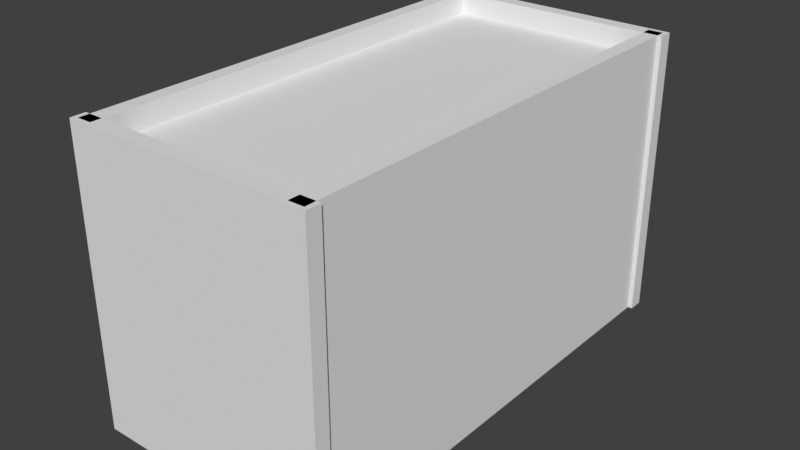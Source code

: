 # Source: final_milk_room.blend  (saved by Blender 3.6.11; exported with 4.5.12 LTS)
import bpy
from mathutils import Matrix  # noqa: F401  (used for matrix-valued properties, if any)

bpy.ops.wm.read_factory_settings(use_empty=True)
scene = bpy.context.scene
scene.name = 'Scene'

# ---- collections
col_collection = bpy.data.collections.new('Collection'); scene.collection.children.link(col_collection)
col_room4 = bpy.data.collections.new('room4'); col_collection.children.link(col_room4)
col_milktable = bpy.data.collections.new('MilkTable'); scene.collection.children.link(col_milktable)

# ---- images (referenced by path relative to the original .blend; pixels are not part of the script)
import os
ASSET_DIR = os.environ.get("B2B_ASSET_DIR", "")  # directory of the original .blend (textures are referenced by path, not embedded)
HERE = os.path.dirname(os.path.abspath(__file__))  # packed textures are extracted next to this script under _unpacked/

def load_image(name, relpath, width, height, colorspace="sRGB"):
    """Load a texture the original file referenced (path relative to the .blend, or extracted next to this script)."""
    p = next((c for c in (os.path.join(HERE, relpath), os.path.join(ASSET_DIR, relpath)) if relpath and os.path.exists(c)), "")
    if p:
        img = bpy.data.images.load(p, check_existing=True)
        img.name = name
    else:  # same state as the original file: an image datablock whose file is absent (Cycles renders it pink)
        img = bpy.data.images.new(name, width, height)
        img.source = "FILE"
        img.filepath = "//" + (relpath or name)
    img.colorspace_settings.name = colorspace
    return img
img_untitled = load_image('Untitled', 'Milk.png', 1024, 1024, 'sRGB')
img_shadow = load_image('shadow', 'shadow.png', 1024, 1024, 'sRGB')

# ---- materials (node trees are filled in below, after node groups)
mat_material_003 = bpy.data.materials.new('Material.003')
mat_material_003.use_transparent_shadow = False
mat_material_005 = bpy.data.materials.new('Material.005')
mat_material_005.use_transparent_shadow = False

# ---- material node trees
mat_material_003.use_nodes = True; mat_material_003.node_tree.nodes.clear()
_N = mat_material_003.node_tree.nodes; _L = mat_material_003.node_tree.links
n0 = _N.new('ShaderNodeBsdfPrincipled'); n0.name = 'Principled BSDF'; n0.location = (10, 300)
n0.inputs[3].default_value = 1.45
n0.inputs[27].default_value = (0.0, 0.0, 0.0, 1.0)
n1 = _N.new('ShaderNodeOutputMaterial'); n1.name = 'Material Output'; n1.location = (300, 300)
n2 = _N.new('ShaderNodeTexImage'); n2.name = 'Image Texture'; n2.location = (-280, 275)
n2.image = img_untitled
_L.new(n0.outputs[0], n1.inputs[0])
_L.new(n2.outputs[0], n0.inputs[0])
n1.is_active_output = True
mat_material_005.use_nodes = True; mat_material_005.node_tree.nodes.clear()
_N = mat_material_005.node_tree.nodes; _L = mat_material_005.node_tree.links
n0 = _N.new('ShaderNodeBsdfPrincipled'); n0.name = 'Principled BSDF'; n0.location = (10, 300)
n0.inputs[3].default_value = 1.45
n0.inputs[27].default_value = (0.0, 0.0, 0.0, 1.0)
n1 = _N.new('ShaderNodeOutputMaterial'); n1.name = 'Material Output'; n1.location = (300, 300)
n2 = _N.new('ShaderNodeTexImage'); n2.name = 'Image Texture'; n2.location = (-280, 275)
n2.image = img_shadow
_L.new(n0.outputs[0], n1.inputs[0])
_L.new(n2.outputs[0], n0.inputs[0])
n1.is_active_output = True

# ---- world
world_world = bpy.data.worlds.new('World'); scene.world = world_world
world_world.use_nodes = True; world_world.node_tree.nodes.clear()
_N = world_world.node_tree.nodes; _L = world_world.node_tree.links
n0 = _N.new('ShaderNodeOutputWorld'); n0.name = 'World Output'; n0.location = (300, 300)
n1 = _N.new('ShaderNodeBackground'); n1.name = 'Background'; n1.location = (10, 300)
n1.inputs[0].default_value = (0.05088, 0.05088, 0.05088, 1.0)
_L.new(n1.outputs[0], n0.inputs[0])
n0.is_active_output = True
world_world.color = (0.05088, 0.05088, 0.05088)
world_world.use_sun_shadow = False
world_world.sun_shadow_jitter_overblur = 0.0

# ---- meshes
me_plane_001 = bpy.data.meshes.new('Plane.001')
me_plane_001.from_pydata([(-0.4617, -1.0, 0.0), (0.4344, -1.0, 0.0), (-0.4617, 1.0, 0.0), (0.4344, 1.0, 0.0)], [], [(0, 1, 3, 2)])
_uv = me_plane_001.uv_layers.new(name='UVMap')
_uv.uv.foreach_set('vector', [0.0, 0.0, 1.0, 0.0, 1.0, 1.0, 0.0, 1.0])
_ca = me_plane_001.color_attributes.new('Attribute', 'BYTE_COLOR', 'CORNER')
_ca.data.foreach_set('color', [0.0, 0.0, 0.0, 1.0, 0.0, 0.0, 0.0, 1.0, 0.0, 0.0, 0.0, 1.0, 0.0, 0.0, 0.0, 1.0])
me_plane_001.use_paint_bone_selection = False
me_plane_001.use_paint_mask_vertex = True
me_plane_001.update()
me_plane_007 = bpy.data.meshes.new('Plane.007')
me_plane_007.from_pydata([(-0.4939, -1.0, 0.0), (0.4713, -1.0, 0.0), (-0.4939, 1.0, 0.0), (0.4713, 1.0, 0.0)], [], [(0, 1, 3, 2)])
_uv = me_plane_007.uv_layers.new(name='UVMap')
_uv.uv.foreach_set('vector', [0.0, 0.0, 1.0, 0.0, 1.0, 1.0, 0.0, 1.0])
_ca = me_plane_007.color_attributes.new('Attribute', 'BYTE_COLOR', 'CORNER')
_ca.data.foreach_set('color', [0.0, 0.0, 0.0, 1.0, 0.0, 0.0, 0.0, 1.0, 0.0, 0.0, 0.0, 1.0, 0.0, 0.0, 0.0, 1.0])
me_plane_007.use_paint_bone_selection = False
me_plane_007.use_paint_mask_vertex = True
me_plane_007.update()
me_cube_006 = bpy.data.meshes.new('Cube.006')
me_cube_006.from_pydata([(-10.13, 6.274, -7.46), (-10.13, 6.274, 16.46), (-10.13, 7.502, -7.46), (-10.13, 7.502, 16.46), (10.2, 6.274, -7.46), (10.2, 6.274, 16.46), (10.2, 7.502, -7.46), (10.2, 7.502, 16.46)], [], [(0, 1, 3, 2), (2, 3, 7, 6), (6, 7, 5, 4), (4, 5, 1, 0), (2, 6, 4, 0), (7, 3, 1, 5)])
_uv = me_cube_006.uv_layers.new(name='UVMap')
_uv.uv.foreach_set('vector', [0.375, 0.0, 0.625, 0.0, 0.625, 0.25, 0.375, 0.25, 0.375, 0.25, 0.625, 0.25, 0.625, 0.5, 0.375, 0.5, 0.375, 0.5, 0.625, 0.5, 0.625, 0.75, 0.375, 0.75, 0.375, 0.75, 0.625, 0.75, 0.625, 1.0, 0.375, 1.0, 0.125, 0.5, 0.375, 0.5, 0.375, 0.75, 0.125, 0.75, 0.625, 0.5, 0.875, 0.5, 0.875, 0.75, 0.625, 0.75])
_ca = me_cube_006.color_attributes.new('Attribute', 'BYTE_COLOR', 'CORNER')
_ca.data.foreach_set('color', [0.0, 0.0, 0.0, 1.0, 0.0, 0.0, 0.0, 1.0, 0.0, 0.0, 0.0, 1.0, 0.0, 0.0, 0.0, 1.0, 0.0, 0.0, 0.0, 1.0, 0.0, 0.0, 0.0, 1.0, 0.0, 0.0, 0.0, 1.0, 0.0, 0.0, 0.0, 1.0, 0.0, 0.0, 0.0, 1.0, 0.0, 0.0, 0.0, 1.0, 0.0, 0.0, 0.0, 1.0, 0.0, 0.0, 0.0, 1.0, 0.0, 0.0, 0.0, 1.0, 0.0, 0.0, 0.0, 1.0, 0.0, 0.0, 0.0, 1.0, 0.0, 0.0, 0.0, 1.0, 0.0, 0.0, 0.0, 1.0, 0.0, 0.0, 0.0, 1.0, 0.0, 0.0, 0.0, 1.0, 0.0, 0.0, 0.0, 1.0, 0.0, 0.0, 0.0, 1.0, 0.0, 0.0, 0.0, 1.0, 0.0, 0.0, 0.0, 1.0, 0.0, 0.0, 0.0, 1.0])
me_cube_006.update()
me_cube_007 = bpy.data.meshes.new('Cube.007')
me_cube_007.from_pydata([(-10.13, 6.274, -7.46), (-10.13, 6.274, 16.46), (-10.13, 7.502, -7.46), (-10.13, 7.502, 16.46), (10.2, 6.274, -7.46), (10.2, 6.274, 16.46), (10.2, 7.502, -7.46), (10.2, 7.502, 16.46)], [], [(0, 1, 3, 2), (2, 3, 7, 6), (6, 7, 5, 4), (4, 5, 1, 0), (2, 6, 4, 0), (7, 3, 1, 5)])
_uv = me_cube_007.uv_layers.new(name='UVMap')
_uv.uv.foreach_set('vector', [0.375, 0.0, 0.625, 0.0, 0.625, 0.25, 0.375, 0.25, 0.375, 0.25, 0.625, 0.25, 0.625, 0.5, 0.375, 0.5, 0.375, 0.5, 0.625, 0.5, 0.625, 0.75, 0.375, 0.75, 0.375, 0.75, 0.625, 0.75, 0.625, 1.0, 0.375, 1.0, 0.125, 0.5, 0.375, 0.5, 0.375, 0.75, 0.125, 0.75, 0.625, 0.5, 0.875, 0.5, 0.875, 0.75, 0.625, 0.75])
_ca = me_cube_007.color_attributes.new('Attribute', 'BYTE_COLOR', 'CORNER')
_ca.data.foreach_set('color', [0.0, 0.0, 0.0, 1.0, 0.0, 0.0, 0.0, 1.0, 0.0, 0.0, 0.0, 1.0, 0.0, 0.0, 0.0, 1.0, 0.0, 0.0, 0.0, 1.0, 0.0, 0.0, 0.0, 1.0, 0.0, 0.0, 0.0, 1.0, 0.0, 0.0, 0.0, 1.0, 0.0, 0.0, 0.0, 1.0, 0.0, 0.0, 0.0, 1.0, 0.0, 0.0, 0.0, 1.0, 0.0, 0.0, 0.0, 1.0, 0.0, 0.0, 0.0, 1.0, 0.0, 0.0, 0.0, 1.0, 0.0, 0.0, 0.0, 1.0, 0.0, 0.0, 0.0, 1.0, 0.0, 0.0, 0.0, 1.0, 0.0, 0.0, 0.0, 1.0, 0.0, 0.0, 0.0, 1.0, 0.0, 0.0, 0.0, 1.0, 0.0, 0.0, 0.0, 1.0, 0.0, 0.0, 0.0, 1.0, 0.0, 0.0, 0.0, 1.0, 0.0, 0.0, 0.0, 1.0])
me_cube_007.update()
me_cube_008 = bpy.data.meshes.new('Cube.008')
me_cube_008.from_pydata([(-10.13, 6.274, -7.46), (-10.13, 6.274, 16.46), (-10.13, 7.502, -7.46), (-10.13, 7.502, 16.46), (28.87, 6.274, -7.46), (28.87, 6.274, 16.46), (28.87, 7.502, -7.46), (28.87, 7.502, 16.46)], [], [(0, 1, 3, 2), (2, 3, 7, 6), (6, 7, 5, 4), (4, 5, 1, 0), (2, 6, 4, 0), (7, 3, 1, 5)])
_uv = me_cube_008.uv_layers.new(name='UVMap')
_uv.uv.foreach_set('vector', [0.375, 0.0, 0.625, 0.0, 0.625, 0.25, 0.375, 0.25, 0.375, 0.25, 0.625, 0.25, 0.625, 0.5, 0.375, 0.5, 0.375, 0.5, 0.625, 0.5, 0.625, 0.75, 0.375, 0.75, 0.375, 0.75, 0.625, 0.75, 0.625, 1.0, 0.375, 1.0, 0.125, 0.5, 0.375, 0.5, 0.375, 0.75, 0.125, 0.75, 0.625, 0.5, 0.875, 0.5, 0.875, 0.75, 0.625, 0.75])
_ca = me_cube_008.color_attributes.new('Attribute', 'BYTE_COLOR', 'CORNER')
_ca.data.foreach_set('color', [0.0, 0.0, 0.0, 1.0, 0.0, 0.0, 0.0, 1.0, 0.0, 0.0, 0.0, 1.0, 0.0, 0.0, 0.0, 1.0, 0.0, 0.0, 0.0, 1.0, 0.0, 0.0, 0.0, 1.0, 0.0, 0.0, 0.0, 1.0, 0.0, 0.0, 0.0, 1.0, 0.0, 0.0, 0.0, 1.0, 0.0, 0.0, 0.0, 1.0, 0.0, 0.0, 0.0, 1.0, 0.0, 0.0, 0.0, 1.0, 0.0, 0.0, 0.0, 1.0, 0.0, 0.0, 0.0, 1.0, 0.0, 0.0, 0.0, 1.0, 0.0, 0.0, 0.0, 1.0, 0.0, 0.0, 0.0, 1.0, 0.0, 0.0, 0.0, 1.0, 0.0, 0.0, 0.0, 1.0, 0.0, 0.0, 0.0, 1.0, 0.0, 0.0, 0.0, 1.0, 0.0, 0.0, 0.0, 1.0, 0.0, 0.0, 0.0, 1.0, 0.0, 0.0, 0.0, 1.0])
me_cube_008.update()
me_cube_009 = bpy.data.meshes.new('Cube.009')
me_cube_009.from_pydata([(-10.13, 6.274, -7.46), (-10.13, 6.274, 16.46), (-10.13, 7.502, -7.46), (-10.13, 7.502, 16.46), (28.87, 6.274, -7.46), (28.87, 6.274, 16.46), (28.87, 7.502, -7.46), (28.87, 7.502, 16.46)], [], [(0, 1, 3, 2), (2, 3, 7, 6), (6, 7, 5, 4), (4, 5, 1, 0), (2, 6, 4, 0), (7, 3, 1, 5)])
_uv = me_cube_009.uv_layers.new(name='UVMap')
_uv.uv.foreach_set('vector', [0.375, 0.0, 0.625, 0.0, 0.625, 0.25, 0.375, 0.25, 0.375, 0.25, 0.625, 0.25, 0.625, 0.5, 0.375, 0.5, 0.375, 0.5, 0.625, 0.5, 0.625, 0.75, 0.375, 0.75, 0.375, 0.75, 0.625, 0.75, 0.625, 1.0, 0.375, 1.0, 0.125, 0.5, 0.375, 0.5, 0.375, 0.75, 0.125, 0.75, 0.625, 0.5, 0.875, 0.5, 0.875, 0.75, 0.625, 0.75])
_ca = me_cube_009.color_attributes.new('Attribute', 'BYTE_COLOR', 'CORNER')
_ca.data.foreach_set('color', [0.0, 0.0, 0.0, 1.0, 0.0, 0.0, 0.0, 1.0, 0.0, 0.0, 0.0, 1.0, 0.0, 0.0, 0.0, 1.0, 0.0, 0.0, 0.0, 1.0, 0.0, 0.0, 0.0, 1.0, 0.0, 0.0, 0.0, 1.0, 0.0, 0.0, 0.0, 1.0, 0.0, 0.0, 0.0, 1.0, 0.0, 0.0, 0.0, 1.0, 0.0, 0.0, 0.0, 1.0, 0.0, 0.0, 0.0, 1.0, 0.0, 0.0, 0.0, 1.0, 0.0, 0.0, 0.0, 1.0, 0.0, 0.0, 0.0, 1.0, 0.0, 0.0, 0.0, 1.0, 0.0, 0.0, 0.0, 1.0, 0.0, 0.0, 0.0, 1.0, 0.0, 0.0, 0.0, 1.0, 0.0, 0.0, 0.0, 1.0, 0.0, 0.0, 0.0, 1.0, 0.0, 0.0, 0.0, 1.0, 0.0, 0.0, 0.0, 1.0, 0.0, 0.0, 0.0, 1.0])
me_cube_009.update()
me_cylinder = bpy.data.meshes.new('Cylinder')
me_cylinder.from_pydata([(0.0, 1.0, 0.8311), (0.0, 1.0, 1.0), (0.1951, 0.9808, 0.8311), (0.1951, 0.9808, 1.0), (0.3827, 0.9239, 0.8311), (0.3827, 0.9239, 1.0), (0.5556, 0.8315, 0.8311), (0.5556, 0.8315, 1.0), (0.7071, 0.7071, 0.8311), (0.7071, 0.7071, 1.0), (0.8315, 0.5556, 0.8311), (0.8315, 0.5556, 1.0), (0.9239, 0.3827, 0.8311), (0.9239, 0.3827, 1.0), (0.9808, 0.1951, 0.8311), (0.9808, 0.1951, 1.0), (1.0, 0.0, 0.8311), (1.0, 0.0, 1.0), (0.9808, -0.1951, 0.8311), (0.9808, -0.1951, 1.0), (0.9239, -0.3827, 0.8311), (0.9239, -0.3827, 1.0), (0.8315, -0.5556, 0.8311), (0.8315, -0.5556, 1.0), (0.7071, -0.7071, 0.8311), (0.7071, -0.7071, 1.0), (0.5556, -0.8315, 0.8311), (0.5556, -0.8315, 1.0), (0.3827, -0.9239, 0.8311), (0.3827, -0.9239, 1.0), (0.1951, -0.9808, 0.8311), (0.1951, -0.9808, 1.0), (0.0, -1.0, 0.8311), (0.0, -1.0, 1.0), (-0.1951, -0.9808, 0.8311), (-0.1951, -0.9808, 1.0), (-0.3827, -0.9239, 0.8311), (-0.3827, -0.9239, 1.0), (-0.5556, -0.8315, 0.8311), (-0.5556, -0.8315, 1.0), (-0.7071, -0.7071, 0.8311), (-0.7071, -0.7071, 1.0), (-0.8315, -0.5556, 0.8311), (-0.8315, -0.5556, 1.0), (-0.9239, -0.3827, 0.8311), (-0.9239, -0.3827, 1.0), (-0.9808, -0.1951, 0.8311), (-0.9808, -0.1951, 1.0), (-1.0, 0.0, 0.8311), (-1.0, 0.0, 1.0), (-0.9808, 0.1951, 0.8311), (-0.9808, 0.1951, 1.0), (-0.9239, 0.3827, 0.8311), (-0.9239, 0.3827, 1.0), (-0.8315, 0.5556, 0.8311), (-0.8315, 0.5556, 1.0), (-0.7071, 0.7071, 0.8311), (-0.7071, 0.7071, 1.0), (-0.5556, 0.8315, 0.8311), (-0.5556, 0.8315, 1.0), (-0.3827, 0.9239, 0.8311), (-0.3827, 0.9239, 1.0), (-0.1951, 0.9808, 0.8311), (-0.1951, 0.9808, 1.0)], [], [(0, 1, 3, 2), (2, 3, 5, 4), (4, 5, 7, 6), (6, 7, 9, 8), (8, 9, 11, 10), (10, 11, 13, 12), (12, 13, 15, 14), (14, 15, 17, 16), (16, 17, 19, 18), (18, 19, 21, 20), (20, 21, 23, 22), (22, 23, 25, 24), (24, 25, 27, 26), (26, 27, 29, 28), (28, 29, 31, 30), (30, 31, 33, 32), (32, 33, 35, 34), (34, 35, 37, 36), (36, 37, 39, 38), (38, 39, 41, 40), (40, 41, 43, 42), (42, 43, 45, 44), (44, 45, 47, 46), (46, 47, 49, 48), (48, 49, 51, 50), (50, 51, 53, 52), (52, 53, 55, 54), (54, 55, 57, 56), (56, 57, 59, 58), (58, 59, 61, 60), (3, 1, 63, 61, 59, 57, 55, 53, 51, 49, 47, 45, 43, 41, 39, 37, 35, 33, 31, 29, 27, 25, 23, 21, 19, 17, 15, 13, 11, 9, 7, 5), (60, 61, 63, 62), (62, 63, 1, 0), (0, 2, 4, 6, 8, 10, 12, 14, 16, 18, 20, 22, 24, 26, 28, 30, 32, 34, 36, 38, 40, 42, 44, 46, 48, 50, 52, 54, 56, 58, 60, 62)])
_uv = me_cylinder.uv_layers.new(name='UVMap')
_uv.uv.foreach_set('vector', [1.0, 0.5, 1.0, 1.0, 0.9688, 1.0, 0.9688, 0.5, 0.9688, 0.5, 0.9688, 1.0, 0.9375, 1.0, 0.9375, 0.5, 0.9375, 0.5, 0.9375, 1.0, 0.9062, 1.0, 0.9062, 0.5, 0.9062, 0.5, 0.9062, 1.0, 0.875, 1.0, 0.875, 0.5, 0.875, 0.5, 0.875, 1.0, 0.8438, 1.0, 0.8438, 0.5, 0.8438, 0.5, 0.8438, 1.0, 0.8125, 1.0, 0.8125, 0.5, 0.8125, 0.5, 0.8125, 1.0, 0.7812, 1.0, 0.7812, 0.5, 0.7812, 0.5, 0.7812, 1.0, 0.75, 1.0, 0.75, 0.5, 0.75, 0.5, 0.75, 1.0, 0.7188, 1.0, 0.7188, 0.5, 0.7188, 0.5, 0.7188, 1.0, 0.6875, 1.0, 0.6875, 0.5, 0.6875, 0.5, 0.6875, 1.0, 0.6562, 1.0, 0.6562, 0.5, 0.6562, 0.5, 0.6562, 1.0, 0.625, 1.0, 0.625, 0.5, 0.625, 0.5, 0.625, 1.0, 0.5938, 1.0, 0.5938, 0.5, 0.5938, 0.5, 0.5938, 1.0, 0.5625, 1.0, 0.5625, 0.5, 0.5625, 0.5, 0.5625, 1.0, 0.5312, 1.0, 0.5312, 0.5, 0.5312, 0.5, 0.5312, 1.0, 0.5, 1.0, 0.5, 0.5, 0.5, 0.5, 0.5, 1.0, 0.4688, 1.0, 0.4688, 0.5, 0.4688, 0.5, 0.4688, 1.0, 0.4375, 1.0, 0.4375, 0.5, 0.4375, 0.5, 0.4375, 1.0, 0.4062, 1.0, 0.4062, 0.5, 0.4062, 0.5, 0.4062, 1.0, 0.375, 1.0, 0.375, 0.5, 0.375, 0.5, 0.375, 1.0, 0.3438, 1.0, 0.3438, 0.5, 0.3438, 0.5, 0.3438, 1.0, 0.3125, 1.0, 0.3125, 0.5, 0.3125, 0.5, 0.3125, 1.0, 0.2812, 1.0, 0.2812, 0.5, 0.2812, 0.5, 0.2812, 1.0, 0.25, 1.0, 0.25, 0.5, 0.25, 0.5, 0.25, 1.0, 0.2188, 1.0, 0.2188, 0.5, 0.2188, 0.5, 0.2188, 1.0, 0.1875, 1.0, 0.1875, 0.5, 0.1875, 0.5, 0.1875, 1.0, 0.1562, 1.0, 0.1562, 0.5, 0.1562, 0.5, 0.1562, 1.0, 0.125, 1.0, 0.125, 0.5, 0.125, 0.5, 0.125, 1.0, 0.09375, 1.0, 0.09375, 0.5, 0.09375, 0.5, 0.09375, 1.0, 0.0625, 1.0, 0.0625, 0.5, 0.2968, 0.4854, 0.25, 0.49, 0.2032, 0.4854, 0.1582, 0.4717, 0.1167, 0.4496, 0.08029, 0.4197, 0.05045, 0.3833, 0.02827, 0.3418, 0.01461, 0.2968, 0.01, 0.25, 0.01461, 0.2032, 0.02827, 0.1582, 0.05045, 0.1167, 0.08029, 0.08029, 0.1167, 0.05045, 0.1582, 0.02827, 0.2032, 0.01461, 0.25, 0.01, 0.2968, 0.01461, 0.3418, 0.02827, 0.3833, 0.05045, 0.4197, 0.08029, 0.4496, 0.1167, 0.4717, 0.1582, 0.4854, 0.2032, 0.49, 0.25, 0.4854, 0.2968, 0.4717, 0.3418, 0.4496, 0.3833, 0.4197, 0.4197, 0.3833, 0.4496, 0.3418, 0.4717, 0.0625, 0.5, 0.0625, 1.0, 0.03125, 1.0, 0.03125, 0.5, 0.03125, 0.5, 0.03125, 1.0, 0.0, 1.0, 0.0, 0.5, 0.75, 0.49, 0.7968, 0.4854, 0.8418, 0.4717, 0.8833, 0.4496, 0.9197, 0.4197, 0.9496, 0.3833, 0.9717, 0.3418, 0.9854, 0.2968, 0.99, 0.25, 0.9854, 0.2032, 0.9717, 0.1582, 0.9496, 0.1167, 0.9197, 0.08029, 0.8833, 0.05045, 0.8418, 0.02827, 0.7968, 0.01461, 0.75, 0.01, 0.7032, 0.01461, 0.6582, 0.02827, 0.6167, 0.05045, 0.5803, 0.08029, 0.5504, 0.1167, 0.5283, 0.1582, 0.5146, 0.2032, 0.51, 0.25, 0.5146, 0.2968, 0.5283, 0.3418, 0.5504, 0.3833, 0.5803, 0.4197, 0.6167, 0.4496, 0.6582, 0.4717, 0.7032, 0.4854])
me_cylinder.update()
me_cylinder_001 = bpy.data.meshes.new('Cylinder.001')
me_cylinder_001.from_pydata([(0.0, 1.0, -1.0), (0.0, 1.0, 17.27), (0.1951, 0.9808, -1.0), (0.1951, 0.9808, 17.27), (0.3827, 0.9239, -1.0), (0.3827, 0.9239, 17.27), (0.5556, 0.8315, -1.0), (0.5556, 0.8315, 17.27), (0.7071, 0.7071, -1.0), (0.7071, 0.7071, 17.27), (0.8315, 0.5556, -1.0), (0.8315, 0.5556, 17.27), (0.9239, 0.3827, -1.0), (0.9239, 0.3827, 17.27), (0.9808, 0.1951, -1.0), (0.9808, 0.1951, 17.27), (1.0, 0.0, -1.0), (1.0, 0.0, 17.27), (0.9808, -0.1951, -1.0), (0.9808, -0.1951, 17.27), (0.9239, -0.3827, -1.0), (0.9239, -0.3827, 17.27), (0.8315, -0.5556, -1.0), (0.8315, -0.5556, 17.27), (0.7071, -0.7071, -1.0), (0.7071, -0.7071, 17.27), (0.5556, -0.8315, -1.0), (0.5556, -0.8315, 17.27), (0.3827, -0.9239, -1.0), (0.3827, -0.9239, 17.27), (0.1951, -0.9808, -1.0), (0.1951, -0.9808, 17.27), (0.0, -1.0, -1.0), (0.0, -1.0, 17.27), (-0.1951, -0.9808, -1.0), (-0.1951, -0.9808, 17.27), (-0.3827, -0.9239, -1.0), (-0.3827, -0.9239, 17.27), (-0.5556, -0.8315, -1.0), (-0.5556, -0.8315, 17.27), (-0.7071, -0.7071, -1.0), (-0.7071, -0.7071, 17.27), (-0.8315, -0.5556, -1.0), (-0.8315, -0.5556, 17.27), (-0.9239, -0.3827, -1.0), (-0.9239, -0.3827, 17.27), (-0.9808, -0.1951, -1.0), (-0.9808, -0.1951, 17.27), (-1.0, 0.0, -1.0), (-1.0, 0.0, 17.27), (-0.9808, 0.1951, -1.0), (-0.9808, 0.1951, 17.27), (-0.9239, 0.3827, -1.0), (-0.9239, 0.3827, 17.27), (-0.8315, 0.5556, -1.0), (-0.8315, 0.5556, 17.27), (-0.7071, 0.7071, -1.0), (-0.7071, 0.7071, 17.27), (-0.5556, 0.8315, -1.0), (-0.5556, 0.8315, 17.27), (-0.3827, 0.9239, -1.0), (-0.3827, 0.9239, 17.27), (-0.1951, 0.9808, -1.0), (-0.1951, 0.9808, 17.27)], [], [(0, 1, 3, 2), (2, 3, 5, 4), (4, 5, 7, 6), (6, 7, 9, 8), (8, 9, 11, 10), (10, 11, 13, 12), (12, 13, 15, 14), (14, 15, 17, 16), (16, 17, 19, 18), (18, 19, 21, 20), (20, 21, 23, 22), (22, 23, 25, 24), (24, 25, 27, 26), (26, 27, 29, 28), (28, 29, 31, 30), (30, 31, 33, 32), (32, 33, 35, 34), (34, 35, 37, 36), (36, 37, 39, 38), (38, 39, 41, 40), (40, 41, 43, 42), (42, 43, 45, 44), (44, 45, 47, 46), (46, 47, 49, 48), (48, 49, 51, 50), (50, 51, 53, 52), (52, 53, 55, 54), (54, 55, 57, 56), (56, 57, 59, 58), (58, 59, 61, 60), (3, 1, 63, 61, 59, 57, 55, 53, 51, 49, 47, 45, 43, 41, 39, 37, 35, 33, 31, 29, 27, 25, 23, 21, 19, 17, 15, 13, 11, 9, 7, 5), (60, 61, 63, 62), (62, 63, 1, 0), (0, 2, 4, 6, 8, 10, 12, 14, 16, 18, 20, 22, 24, 26, 28, 30, 32, 34, 36, 38, 40, 42, 44, 46, 48, 50, 52, 54, 56, 58, 60, 62)])
_uv = me_cylinder_001.uv_layers.new(name='UVMap')
_uv.uv.foreach_set('vector', [1.0, 0.5, 1.0, 1.0, 0.9688, 1.0, 0.9688, 0.5, 0.9688, 0.5, 0.9688, 1.0, 0.9375, 1.0, 0.9375, 0.5, 0.9375, 0.5, 0.9375, 1.0, 0.9062, 1.0, 0.9062, 0.5, 0.9062, 0.5, 0.9062, 1.0, 0.875, 1.0, 0.875, 0.5, 0.875, 0.5, 0.875, 1.0, 0.8438, 1.0, 0.8438, 0.5, 0.8438, 0.5, 0.8438, 1.0, 0.8125, 1.0, 0.8125, 0.5, 0.8125, 0.5, 0.8125, 1.0, 0.7812, 1.0, 0.7812, 0.5, 0.7812, 0.5, 0.7812, 1.0, 0.75, 1.0, 0.75, 0.5, 0.75, 0.5, 0.75, 1.0, 0.7188, 1.0, 0.7188, 0.5, 0.7188, 0.5, 0.7188, 1.0, 0.6875, 1.0, 0.6875, 0.5, 0.6875, 0.5, 0.6875, 1.0, 0.6562, 1.0, 0.6562, 0.5, 0.6562, 0.5, 0.6562, 1.0, 0.625, 1.0, 0.625, 0.5, 0.625, 0.5, 0.625, 1.0, 0.5938, 1.0, 0.5938, 0.5, 0.5938, 0.5, 0.5938, 1.0, 0.5625, 1.0, 0.5625, 0.5, 0.5625, 0.5, 0.5625, 1.0, 0.5312, 1.0, 0.5312, 0.5, 0.5312, 0.5, 0.5312, 1.0, 0.5, 1.0, 0.5, 0.5, 0.5, 0.5, 0.5, 1.0, 0.4688, 1.0, 0.4688, 0.5, 0.4688, 0.5, 0.4688, 1.0, 0.4375, 1.0, 0.4375, 0.5, 0.4375, 0.5, 0.4375, 1.0, 0.4062, 1.0, 0.4062, 0.5, 0.4062, 0.5, 0.4062, 1.0, 0.375, 1.0, 0.375, 0.5, 0.375, 0.5, 0.375, 1.0, 0.3438, 1.0, 0.3438, 0.5, 0.3438, 0.5, 0.3438, 1.0, 0.3125, 1.0, 0.3125, 0.5, 0.3125, 0.5, 0.3125, 1.0, 0.2812, 1.0, 0.2812, 0.5, 0.2812, 0.5, 0.2812, 1.0, 0.25, 1.0, 0.25, 0.5, 0.25, 0.5, 0.25, 1.0, 0.2188, 1.0, 0.2188, 0.5, 0.2188, 0.5, 0.2188, 1.0, 0.1875, 1.0, 0.1875, 0.5, 0.1875, 0.5, 0.1875, 1.0, 0.1562, 1.0, 0.1562, 0.5, 0.1562, 0.5, 0.1562, 1.0, 0.125, 1.0, 0.125, 0.5, 0.125, 0.5, 0.125, 1.0, 0.09375, 1.0, 0.09375, 0.5, 0.09375, 0.5, 0.09375, 1.0, 0.0625, 1.0, 0.0625, 0.5, 0.2968, 0.4854, 0.25, 0.49, 0.2032, 0.4854, 0.1582, 0.4717, 0.1167, 0.4496, 0.08029, 0.4197, 0.05045, 0.3833, 0.02827, 0.3418, 0.01461, 0.2968, 0.01, 0.25, 0.01461, 0.2032, 0.02827, 0.1582, 0.05045, 0.1167, 0.08029, 0.08029, 0.1167, 0.05045, 0.1582, 0.02827, 0.2032, 0.01461, 0.25, 0.01, 0.2968, 0.01461, 0.3418, 0.02827, 0.3833, 0.05045, 0.4197, 0.08029, 0.4496, 0.1167, 0.4717, 0.1582, 0.4854, 0.2032, 0.49, 0.25, 0.4854, 0.2968, 0.4717, 0.3418, 0.4496, 0.3833, 0.4197, 0.4197, 0.3833, 0.4496, 0.3418, 0.4717, 0.0625, 0.5, 0.0625, 1.0, 0.03125, 1.0, 0.03125, 0.5, 0.03125, 0.5, 0.03125, 1.0, 0.0, 1.0, 0.0, 0.5, 0.75, 0.49, 0.7968, 0.4854, 0.8418, 0.4717, 0.8833, 0.4496, 0.9197, 0.4197, 0.9496, 0.3833, 0.9717, 0.3418, 0.9854, 0.2968, 0.99, 0.25, 0.9854, 0.2032, 0.9717, 0.1582, 0.9496, 0.1167, 0.9197, 0.08029, 0.8833, 0.05045, 0.8418, 0.02827, 0.7968, 0.01461, 0.75, 0.01, 0.7032, 0.01461, 0.6582, 0.02827, 0.6167, 0.05045, 0.5803, 0.08029, 0.5504, 0.1167, 0.5283, 0.1582, 0.5146, 0.2032, 0.51, 0.25, 0.5146, 0.2968, 0.5283, 0.3418, 0.5504, 0.3833, 0.5803, 0.4197, 0.6167, 0.4496, 0.6582, 0.4717, 0.7032, 0.4854])
me_cylinder_001.update()
me_cylinder_002 = bpy.data.meshes.new('Cylinder.002')
me_cylinder_002.from_pydata([(0.0, 1.0, 0.8311), (0.0, 1.0, 1.0), (0.1951, 0.9808, 0.8311), (0.1951, 0.9808, 1.0), (0.3827, 0.9239, 0.8311), (0.3827, 0.9239, 1.0), (0.5556, 0.8315, 0.8311), (0.5556, 0.8315, 1.0), (0.7071, 0.7071, 0.8311), (0.7071, 0.7071, 1.0), (0.8315, 0.5556, 0.8311), (0.8315, 0.5556, 1.0), (0.9239, 0.3827, 0.8311), (0.9239, 0.3827, 1.0), (0.9808, 0.1951, 0.8311), (0.9808, 0.1951, 1.0), (1.0, 0.0, 0.8311), (1.0, 0.0, 1.0), (0.9808, -0.1951, 0.8311), (0.9808, -0.1951, 1.0), (0.9239, -0.3827, 0.8311), (0.9239, -0.3827, 1.0), (0.8315, -0.5556, 0.8311), (0.8315, -0.5556, 1.0), (0.7071, -0.7071, 0.8311), (0.7071, -0.7071, 1.0), (0.5556, -0.8315, 0.8311), (0.5556, -0.8315, 1.0), (0.3827, -0.9239, 0.8311), (0.3827, -0.9239, 1.0), (0.1951, -0.9808, 0.8311), (0.1951, -0.9808, 1.0), (0.0, -1.0, 0.8311), (0.0, -1.0, 1.0), (-0.1951, -0.9808, 0.8311), (-0.1951, -0.9808, 1.0), (-0.3827, -0.9239, 0.8311), (-0.3827, -0.9239, 1.0), (-0.5556, -0.8315, 0.8311), (-0.5556, -0.8315, 1.0), (-0.7071, -0.7071, 0.8311), (-0.7071, -0.7071, 1.0), (-0.8315, -0.5556, 0.8311), (-0.8315, -0.5556, 1.0), (-0.9239, -0.3827, 0.8311), (-0.9239, -0.3827, 1.0), (-0.9808, -0.1951, 0.8311), (-0.9808, -0.1951, 1.0), (-1.0, 0.0, 0.8311), (-1.0, 0.0, 1.0), (-0.9808, 0.1951, 0.8311), (-0.9808, 0.1951, 1.0), (-0.9239, 0.3827, 0.8311), (-0.9239, 0.3827, 1.0), (-0.8315, 0.5556, 0.8311), (-0.8315, 0.5556, 1.0), (-0.7071, 0.7071, 0.8311), (-0.7071, 0.7071, 1.0), (-0.5556, 0.8315, 0.8311), (-0.5556, 0.8315, 1.0), (-0.3827, 0.9239, 0.8311), (-0.3827, 0.9239, 1.0), (-0.1951, 0.9808, 0.8311), (-0.1951, 0.9808, 1.0)], [], [(0, 1, 3, 2), (2, 3, 5, 4), (4, 5, 7, 6), (6, 7, 9, 8), (8, 9, 11, 10), (10, 11, 13, 12), (12, 13, 15, 14), (14, 15, 17, 16), (16, 17, 19, 18), (18, 19, 21, 20), (20, 21, 23, 22), (22, 23, 25, 24), (24, 25, 27, 26), (26, 27, 29, 28), (28, 29, 31, 30), (30, 31, 33, 32), (32, 33, 35, 34), (34, 35, 37, 36), (36, 37, 39, 38), (38, 39, 41, 40), (40, 41, 43, 42), (42, 43, 45, 44), (44, 45, 47, 46), (46, 47, 49, 48), (48, 49, 51, 50), (50, 51, 53, 52), (52, 53, 55, 54), (54, 55, 57, 56), (56, 57, 59, 58), (58, 59, 61, 60), (3, 1, 63, 61, 59, 57, 55, 53, 51, 49, 47, 45, 43, 41, 39, 37, 35, 33, 31, 29, 27, 25, 23, 21, 19, 17, 15, 13, 11, 9, 7, 5), (60, 61, 63, 62), (62, 63, 1, 0), (0, 2, 4, 6, 8, 10, 12, 14, 16, 18, 20, 22, 24, 26, 28, 30, 32, 34, 36, 38, 40, 42, 44, 46, 48, 50, 52, 54, 56, 58, 60, 62)])
_uv = me_cylinder_002.uv_layers.new(name='UVMap')
_uv.uv.foreach_set('vector', [1.0, 0.5, 1.0, 1.0, 0.9688, 1.0, 0.9688, 0.5, 0.9688, 0.5, 0.9688, 1.0, 0.9375, 1.0, 0.9375, 0.5, 0.9375, 0.5, 0.9375, 1.0, 0.9062, 1.0, 0.9062, 0.5, 0.9062, 0.5, 0.9062, 1.0, 0.875, 1.0, 0.875, 0.5, 0.875, 0.5, 0.875, 1.0, 0.8438, 1.0, 0.8438, 0.5, 0.8438, 0.5, 0.8438, 1.0, 0.8125, 1.0, 0.8125, 0.5, 0.8125, 0.5, 0.8125, 1.0, 0.7812, 1.0, 0.7812, 0.5, 0.7812, 0.5, 0.7812, 1.0, 0.75, 1.0, 0.75, 0.5, 0.75, 0.5, 0.75, 1.0, 0.7188, 1.0, 0.7188, 0.5, 0.7188, 0.5, 0.7188, 1.0, 0.6875, 1.0, 0.6875, 0.5, 0.6875, 0.5, 0.6875, 1.0, 0.6562, 1.0, 0.6562, 0.5, 0.6562, 0.5, 0.6562, 1.0, 0.625, 1.0, 0.625, 0.5, 0.625, 0.5, 0.625, 1.0, 0.5938, 1.0, 0.5938, 0.5, 0.5938, 0.5, 0.5938, 1.0, 0.5625, 1.0, 0.5625, 0.5, 0.5625, 0.5, 0.5625, 1.0, 0.5312, 1.0, 0.5312, 0.5, 0.5312, 0.5, 0.5312, 1.0, 0.5, 1.0, 0.5, 0.5, 0.5, 0.5, 0.5, 1.0, 0.4688, 1.0, 0.4688, 0.5, 0.4688, 0.5, 0.4688, 1.0, 0.4375, 1.0, 0.4375, 0.5, 0.4375, 0.5, 0.4375, 1.0, 0.4062, 1.0, 0.4062, 0.5, 0.4062, 0.5, 0.4062, 1.0, 0.375, 1.0, 0.375, 0.5, 0.375, 0.5, 0.375, 1.0, 0.3438, 1.0, 0.3438, 0.5, 0.3438, 0.5, 0.3438, 1.0, 0.3125, 1.0, 0.3125, 0.5, 0.3125, 0.5, 0.3125, 1.0, 0.2812, 1.0, 0.2812, 0.5, 0.2812, 0.5, 0.2812, 1.0, 0.25, 1.0, 0.25, 0.5, 0.25, 0.5, 0.25, 1.0, 0.2188, 1.0, 0.2188, 0.5, 0.2188, 0.5, 0.2188, 1.0, 0.1875, 1.0, 0.1875, 0.5, 0.1875, 0.5, 0.1875, 1.0, 0.1562, 1.0, 0.1562, 0.5, 0.1562, 0.5, 0.1562, 1.0, 0.125, 1.0, 0.125, 0.5, 0.125, 0.5, 0.125, 1.0, 0.09375, 1.0, 0.09375, 0.5, 0.09375, 0.5, 0.09375, 1.0, 0.0625, 1.0, 0.0625, 0.5, 0.2968, 0.4854, 0.25, 0.49, 0.2032, 0.4854, 0.1582, 0.4717, 0.1167, 0.4496, 0.08029, 0.4197, 0.05045, 0.3833, 0.02827, 0.3418, 0.01461, 0.2968, 0.01, 0.25, 0.01461, 0.2032, 0.02827, 0.1582, 0.05045, 0.1167, 0.08029, 0.08029, 0.1167, 0.05045, 0.1582, 0.02827, 0.2032, 0.01461, 0.25, 0.01, 0.2968, 0.01461, 0.3418, 0.02827, 0.3833, 0.05045, 0.4197, 0.08029, 0.4496, 0.1167, 0.4717, 0.1582, 0.4854, 0.2032, 0.49, 0.25, 0.4854, 0.2968, 0.4717, 0.3418, 0.4496, 0.3833, 0.4197, 0.4197, 0.3833, 0.4496, 0.3418, 0.4717, 0.0625, 0.5, 0.0625, 1.0, 0.03125, 1.0, 0.03125, 0.5, 0.03125, 0.5, 0.03125, 1.0, 0.0, 1.0, 0.0, 0.5, 0.75, 0.49, 0.7968, 0.4854, 0.8418, 0.4717, 0.8833, 0.4496, 0.9197, 0.4197, 0.9496, 0.3833, 0.9717, 0.3418, 0.9854, 0.2968, 0.99, 0.25, 0.9854, 0.2032, 0.9717, 0.1582, 0.9496, 0.1167, 0.9197, 0.08029, 0.8833, 0.05045, 0.8418, 0.02827, 0.7968, 0.01461, 0.75, 0.01, 0.7032, 0.01461, 0.6582, 0.02827, 0.6167, 0.05045, 0.5803, 0.08029, 0.5504, 0.1167, 0.5283, 0.1582, 0.5146, 0.2032, 0.51, 0.25, 0.5146, 0.2968, 0.5283, 0.3418, 0.5504, 0.3833, 0.5803, 0.4197, 0.6167, 0.4496, 0.6582, 0.4717, 0.7032, 0.4854])
me_cylinder_002.update()
me_milkbox = bpy.data.meshes.new('MilkBox')
me_milkbox.from_pydata([(0.7392, -1.0, -1.313e-07), (0.9793, -1.0, 1.562e-09), (0.7392, 1.0, -1.313e-07), (0.9793, 1.0, 1.562e-09), (6.015, -1.0, 1.0), (2.015, -1.0, 1.0), (6.015, -1.0, -1.0), (2.015, -1.0, -1.0), (6.015, 1.0, 1.0), (2.015, 1.0, 1.0), (6.015, 1.0, -1.0), (2.015, 1.0, -1.0), (2.015, -1.0, -1.0), (2.015, 1.0, -1.0), (1.002, 0.0, -7.564e-08), (2.015, -1.0, 1.0), (2.015, 1.0, 1.0), (0.9794, -1.0, -7.394e-08), (0.9794, 1.0, -7.394e-08)], [], [(0, 1, 3, 2), (4, 5, 7, 6), (6, 7, 11, 10), (10, 11, 9, 8), (8, 9, 5, 4), (6, 10, 8, 4), (11, 7, 5, 9), (12, 14, 13), (13, 14, 16), (16, 14, 15), (15, 14, 12), (13, 16, 15, 12), (17, 15, 16, 18), (12, 17, 18, 13)])
_uv = me_milkbox.uv_layers.new(name='UVMap')
_uv.uv.foreach_set('vector', [0.5, 0.5, 0.75, 0.5, 0.75, 0.75, 0.5, 0.75, 0.006201, 0.4946, 0.006201, 0.0, 0.2461, 0.0, 0.2461, 0.4946, 2.98e-08, 1.0, 0.0, 0.5, 0.25, 0.5, 0.25, 1.0, 0.003876, 0.4953, 0.003875, 5.96e-08, 0.2446, 0.0, 0.2446, 0.4953, 0.0, 1.0, 0.0, 0.5, 0.25, 0.5, 0.25, 1.0, 0.5, 0.75, 0.25, 0.75, 0.25, 0.5, 0.5, 0.5, 0.75, 0.75, 0.5, 0.75, 0.5, 0.5, 0.75, 0.5, 0.375, 0.0, 0.625, 0.25, 0.375, 0.25, 0.25, 0.75, 0.5, 1.0, 0.25, 1.0, 0.375, 0.5, 0.625, 0.75, 0.375, 0.75, 0.25, 0.75, 0.5, 1.0, 0.25, 1.0, 0.125, 0.5, 0.375, 0.5, 0.375, 0.75, 0.125, 0.75, 0.75, 0.0, 1.0, 0.0, 1.0, 0.5, 0.75, 0.5, 1.0, 0.0, 0.75, 0.0, 0.75, 0.5, 1.0, 0.5])
_ca = me_milkbox.color_attributes.new('Attribute', 'BYTE_COLOR', 'CORNER')
_ca.data.foreach_set('color', [1.0, 1.0, 1.0, 1.0, 1.0, 1.0, 1.0, 1.0, 1.0, 1.0, 1.0, 1.0, 1.0, 1.0, 1.0, 1.0, 1.0, 1.0, 1.0, 1.0, 1.0, 1.0, 1.0, 1.0, 1.0, 1.0, 1.0, 1.0, 1.0, 1.0, 1.0, 1.0, 1.0, 1.0, 1.0, 1.0, 1.0, 1.0, 1.0, 1.0, 1.0, 1.0, 1.0, 1.0, 1.0, 1.0, 1.0, 1.0, 1.0, 1.0, 1.0, 1.0, 1.0, 1.0, 1.0, 1.0, 1.0, 1.0, 1.0, 1.0, 1.0, 1.0, 1.0, 1.0, 1.0, 1.0, 1.0, 1.0, 1.0, 1.0, 1.0, 1.0, 1.0, 1.0, 1.0, 1.0, 1.0, 1.0, 1.0, 1.0, 1.0, 1.0, 1.0, 1.0, 1.0, 1.0, 1.0, 1.0, 1.0, 1.0, 1.0, 1.0, 1.0, 1.0, 1.0, 1.0, 1.0, 1.0, 1.0, 1.0, 1.0, 1.0, 1.0, 1.0, 1.0, 1.0, 1.0, 1.0, 1.0, 1.0, 1.0, 1.0, 0.8879, 0.8879, 0.8879, 1.0, 1.0, 1.0, 1.0, 1.0, 0.7835, 0.7913, 0.7605, 1.0, 0.7835, 0.7913, 0.7605, 1.0, 1.0, 1.0, 1.0, 1.0, 1.0, 1.0, 1.0, 1.0, 1.0, 1.0, 1.0, 1.0, 1.0, 1.0, 1.0, 1.0, 1.0, 1.0, 1.0, 1.0, 1.0, 1.0, 1.0, 1.0, 1.0, 1.0, 1.0, 1.0, 0.8879, 0.8879, 0.8879, 1.0, 0.7835, 0.7913, 0.7605, 1.0, 1.0, 1.0, 1.0, 1.0, 1.0, 1.0, 1.0, 1.0, 0.8879, 0.8879, 0.8879, 1.0, 0.002428, 0.0331, 1.0, 1.0, 0.002428, 0.0331, 1.0, 1.0, 0.002428, 0.0331, 1.0, 1.0, 0.06301, 0.09531, 1.0, 1.0, 0.002428, 0.0331, 1.0, 1.0, 0.002428, 0.0331, 1.0, 1.0, 0.06301, 0.09531, 1.0, 1.0, 0.002428, 0.0331, 1.0, 1.0])
me_milkbox.materials.append(mat_material_003)
me_milkbox.use_paint_bone_selection = False
me_milkbox.use_paint_mask = True
me_milkbox.update()
me_circle = bpy.data.meshes.new('Circle')
me_circle.from_pydata([(0.0, 1.0, 0.0), (-0.1951, 0.9808, 0.0), (-0.3827, 0.9239, 0.0), (-0.5556, 0.8315, 0.0), (-0.7071, 0.7071, 0.0), (-0.8315, 0.5556, 0.0), (-0.9239, 0.3827, 0.0), (-0.9808, 0.1951, 0.0), (-1.0, 0.0, 0.0), (-0.9808, -0.1951, 0.0), (-0.9239, -0.3827, 0.0), (-0.8315, -0.5556, 0.0), (-0.7071, -0.7071, 0.0), (-0.5556, -0.8315, 0.0), (-0.3827, -0.9239, 0.0), (-0.1951, -0.9808, 0.0), (0.0, -1.0, 0.0), (0.1951, -0.9808, 0.0), (0.3827, -0.9239, 0.0), (0.5556, -0.8315, 0.0), (0.7071, -0.7071, 0.0), (0.8315, -0.5556, 0.0), (0.9239, -0.3827, 0.0), (0.9808, -0.1951, 0.0), (1.0, 0.0, 0.0), (0.9808, 0.1951, 0.0), (0.9239, 0.3827, 0.0), (0.8315, 0.5556, 0.0), (0.7071, 0.7071, 0.0), (0.5556, 0.8315, 0.0), (0.3827, 0.9239, 0.0), (0.1951, 0.9808, 0.0)], [], [(1, 2, 3, 4, 5, 6, 7, 8, 9, 10, 11, 12, 13, 14, 15, 16, 17, 18, 19, 20, 21, 22, 23, 24, 25, 26, 27, 28, 29, 30, 31, 0)])
_uv = me_circle.uv_layers.new(name='UVMap')
_uv.uv.foreach_set('vector', [0.9999, 0.4508, 0.9999, 0.5492, 0.9807, 0.6458, 0.943, 0.7368, 0.8883, 0.8187, 0.8187, 0.8883, 0.7368, 0.943, 0.6458, 0.9807, 0.5492, 0.9999, 0.4508, 0.9999, 0.3542, 0.9807, 0.2632, 0.943, 0.1813, 0.8883, 0.1117, 0.8187, 0.05699, 0.7368, 0.01931, 0.6458, 9.997e-05, 0.5492, 9.996e-05, 0.4508, 0.01931, 0.3542, 0.05699, 0.2632, 0.1117, 0.1813, 0.1813, 0.1117, 0.2632, 0.05699, 0.3542, 0.01931, 0.4508, 0.0001, 0.5492, 9.998e-05, 0.6458, 0.01931, 0.7368, 0.05699, 0.8187, 0.1117, 0.8883, 0.1813, 0.943, 0.2632, 0.9807, 0.3542])
_ca = me_circle.color_attributes.new('Attribute', 'BYTE_COLOR', 'CORNER')
_ca.data.foreach_set('color', [1.0, 1.0, 1.0, 1.0, 1.0, 1.0, 1.0, 1.0, 1.0, 1.0, 1.0, 1.0, 1.0, 1.0, 1.0, 1.0, 1.0, 1.0, 1.0, 1.0, 1.0, 1.0, 1.0, 1.0, 1.0, 1.0, 1.0, 1.0, 1.0, 1.0, 1.0, 1.0, 1.0, 1.0, 1.0, 1.0, 1.0, 1.0, 1.0, 1.0, 1.0, 1.0, 1.0, 1.0, 1.0, 1.0, 1.0, 1.0, 1.0, 1.0, 1.0, 1.0, 1.0, 1.0, 1.0, 1.0, 1.0, 1.0, 1.0, 1.0, 1.0, 1.0, 1.0, 1.0, 1.0, 1.0, 1.0, 1.0, 1.0, 1.0, 1.0, 1.0, 1.0, 1.0, 1.0, 1.0, 1.0, 1.0, 1.0, 1.0, 1.0, 1.0, 1.0, 1.0, 1.0, 1.0, 1.0, 1.0, 1.0, 1.0, 1.0, 1.0, 1.0, 1.0, 1.0, 1.0, 1.0, 1.0, 1.0, 1.0, 1.0, 1.0, 1.0, 1.0, 1.0, 1.0, 1.0, 1.0, 1.0, 1.0, 1.0, 1.0, 1.0, 1.0, 1.0, 1.0, 1.0, 1.0, 1.0, 1.0, 1.0, 1.0, 1.0, 1.0, 1.0, 1.0, 1.0, 1.0])
me_circle.materials.append(mat_material_005)
me_circle.update()
me_circle_001 = bpy.data.meshes.new('Circle.001')
me_circle_001.from_pydata([(0.0, 1.0, 0.0), (-0.1951, 0.9808, 0.0), (-0.3827, 0.9239, 0.0), (-0.5556, 0.8315, 0.0), (-0.7071, 0.7071, 0.0), (-0.8315, 0.5556, 0.0), (-0.9239, 0.3827, 0.0), (-0.9808, 0.1951, 0.0), (-1.0, 0.0, 0.0), (-0.9808, -0.1951, 0.0), (-0.9239, -0.3827, 0.0), (-0.8315, -0.5556, 0.0), (-0.7071, -0.7071, 0.0), (-0.5556, -0.8315, 0.0), (-0.3827, -0.9239, 0.0), (-0.1951, -0.9808, 0.0), (0.0, -1.0, 0.0), (0.1951, -0.9808, 0.0), (0.3827, -0.9239, 0.0), (0.5556, -0.8315, 0.0), (0.7071, -0.7071, 0.0), (0.8315, -0.5556, 0.0), (0.9239, -0.3827, 0.0), (0.9808, -0.1951, 0.0), (1.0, 0.0, 0.0), (0.9808, 0.1951, 0.0), (0.9239, 0.3827, 0.0), (0.8315, 0.5556, 0.0), (0.7071, 0.7071, 0.0), (0.5556, 0.8315, 0.0), (0.3827, 0.9239, 0.0), (0.1951, 0.9808, 0.0)], [], [(1, 2, 3, 4, 5, 6, 7, 8, 9, 10, 11, 12, 13, 14, 15, 16, 17, 18, 19, 20, 21, 22, 23, 24, 25, 26, 27, 28, 29, 30, 31, 0)])
_uv = me_circle_001.uv_layers.new(name='UVMap')
_uv.uv.foreach_set('vector', [0.0, 0.0, 0.0, 0.0, 0.0, 0.0, 0.0, 0.0, 0.0, 0.0, 0.0, 0.0, 0.0, 0.0, 0.0, 0.0, 0.0, 0.0, 0.0, 0.0, 0.0, 0.0, 0.0, 0.0, 0.0, 0.0, 0.0, 0.0, 0.0, 0.0, 0.0, 0.0, 0.0, 0.0, 0.0, 0.0, 0.0, 0.0, 0.0, 0.0, 0.0, 0.0, 0.0, 0.0, 0.0, 0.0, 0.0, 0.0, 0.0, 0.0, 0.0, 0.0, 0.0, 0.0, 0.0, 0.0, 0.0, 0.0, 0.0, 0.0, 0.0, 0.0, 0.0, 0.0])
_ca = me_circle_001.color_attributes.new('Attribute', 'BYTE_COLOR', 'CORNER')
_ca.data.foreach_set('color', [1.0, 1.0, 1.0, 1.0, 1.0, 1.0, 1.0, 1.0, 1.0, 1.0, 1.0, 1.0, 1.0, 1.0, 1.0, 1.0, 1.0, 1.0, 1.0, 1.0, 1.0, 1.0, 1.0, 1.0, 1.0, 1.0, 1.0, 1.0, 1.0, 1.0, 1.0, 1.0, 1.0, 1.0, 1.0, 1.0, 1.0, 1.0, 1.0, 1.0, 1.0, 1.0, 1.0, 1.0, 1.0, 1.0, 1.0, 1.0, 1.0, 1.0, 1.0, 1.0, 1.0, 1.0, 1.0, 1.0, 1.0, 1.0, 1.0, 1.0, 1.0, 1.0, 1.0, 1.0, 1.0, 1.0, 1.0, 1.0, 1.0, 1.0, 1.0, 1.0, 1.0, 1.0, 1.0, 1.0, 1.0, 1.0, 1.0, 1.0, 1.0, 1.0, 1.0, 1.0, 1.0, 1.0, 1.0, 1.0, 1.0, 1.0, 1.0, 1.0, 1.0, 1.0, 1.0, 1.0, 1.0, 1.0, 1.0, 1.0, 1.0, 1.0, 1.0, 1.0, 1.0, 1.0, 1.0, 1.0, 1.0, 1.0, 1.0, 1.0, 1.0, 1.0, 1.0, 1.0, 1.0, 1.0, 1.0, 1.0, 1.0, 1.0, 1.0, 1.0, 1.0, 1.0, 1.0, 1.0])
me_circle_001.update()

# ---- objects
ob_walkmesh = bpy.data.objects.new('Walkmesh', me_plane_001)
ob_plane_014 = bpy.data.objects.new('Plane.014', me_plane_007)
ob_plane_015 = bpy.data.objects.new('Plane.015', me_plane_007)
ob_cube = bpy.data.objects.new('Cube', me_cube_006)
ob_cube_001 = bpy.data.objects.new('Cube.001', me_cube_007)
ob_cube_002 = bpy.data.objects.new('Cube.002', me_cube_008)
ob_cube_003 = bpy.data.objects.new('Cube.003', me_cube_009)
ob_cylinder = bpy.data.objects.new('Cylinder', me_cylinder)
ob_cylinder_001 = bpy.data.objects.new('Cylinder.001', me_cylinder_001)
ob_cylinder_002 = bpy.data.objects.new('Cylinder.002', me_cylinder_002)
ob_milkbox = bpy.data.objects.new('MilkBox', me_milkbox)
ob_circle = bpy.data.objects.new('Circle', me_circle)
ob_lightcircle = bpy.data.objects.new('LightCircle', me_circle_001)

# ---- transforms, parenting, visibility, modifiers, constraints
ob_walkmesh.location = (-0.1573, -0.02063, -5.954)
ob_walkmesh.rotation_euler = (0.0, -0.0, 3.142)
ob_walkmesh.scale = (18.14, 18.14, 18.14)
ob_plane_014.location = (-0.1573, -0.02063, -5.954)
ob_plane_014.rotation_euler = (0.0, -0.0, 3.142)
ob_plane_014.scale = (19.15, 19.15, 19.15)
ob_plane_015.location = (-0.1573, -0.02063, 14.76)
ob_plane_015.rotation_euler = (0.0, -0.0, 3.142)
ob_plane_015.scale = (19.15, 19.15, 19.15)
ob_cube.location = (0.0, -26.03, 0.0)
ob_cube_001.location = (0.0, 12.42, 0.0)
ob_cube_002.location = (-2.224, -9.294, 0.0)
ob_cube_002.rotation_euler = (0.0, -0.0, 1.571)
ob_cube_003.location = (16.11, -9.328, 0.0)
ob_cube_003.rotation_euler = (0.0, -0.0, 1.571)
ob_cylinder.location = (0.0, 13.53, -5.085)
ob_cylinder.scale = (0.6076, 0.6076, 0.6076)
ob_cylinder_001.location = (0.0, 13.53, -5.864)
ob_cylinder_001.scale = (0.07502, 0.07502, 0.07502)
ob_cylinder_002.location = (0.0, 13.53, -6.197)
ob_cylinder_002.scale = (0.2771, 0.2771, 0.2771)
ob_milkbox.location = (0.0, 13.53, -3.56)
ob_milkbox.rotation_euler = (-0.0, 1.571, 0.0)
ob_milkbox.scale = (0.1528, 0.1528, 0.1528)
ob_circle.location = (0.0003709, 13.53, -5.952)
ob_circle.scale = (4.232, 4.232, 4.232)
ob_lightcircle.location = (-0.0001617, 13.53, 4.753)
ob_lightcircle.scale = (0.913, 0.913, 0.913)

# ---- collection membership
scene.collection.objects.link(ob_walkmesh)
col_room4.objects.link(ob_plane_014)
col_room4.objects.link(ob_plane_015)
col_room4.objects.link(ob_cube)
col_room4.objects.link(ob_cube_001)
col_room4.objects.link(ob_cube_002)
col_room4.objects.link(ob_cube_003)
col_milktable.objects.link(ob_cylinder)
col_milktable.objects.link(ob_cylinder_001)
col_milktable.objects.link(ob_cylinder_002)
col_milktable.objects.link(ob_milkbox)
col_milktable.objects.link(ob_circle)
col_milktable.objects.link(ob_lightcircle)

# ---- scene / render settings (as saved in the file)
scene.frame_start = 1; scene.frame_end = 250; scene.frame_set(2)
scene.render.engine = 'BLENDER_EEVEE_NEXT'
scene.cycles.sampling_pattern = 'TABULATED_SOBOL'
scene.view_settings.view_transform = 'Standard'
bpy.context.view_layer.update()

# ---- added for rendering (the .blend has no active camera and no usable light): camera, sun
cam_auto = bpy.data.cameras.new('AutoCamera')
cam_auto.lens = 50.0
cam_auto.sensor_width = 36.0
cam_auto.clip_end = 1000.0
ob_auto_camera = bpy.data.objects.new('AutoCamera', cam_auto)
scene.collection.objects.link(ob_auto_camera)
ob_auto_camera.location = (46.8439, -56.0877, 41.9454)
ob_auto_camera.rotation_euler = (1.09748, -7.21219e-08, 0.694738)
scene.camera = ob_auto_camera
light_auto_sun = bpy.data.lights.new('AutoSun', 'SUN')
light_auto_sun.energy = 3.0
light_auto_sun.angle = 0.0523599
ob_auto_sun = bpy.data.objects.new('AutoSun', light_auto_sun)
scene.collection.objects.link(ob_auto_sun)
ob_auto_sun.rotation_euler = (0.872665, 0.174533, 0.523599)
bpy.context.view_layer.update()
